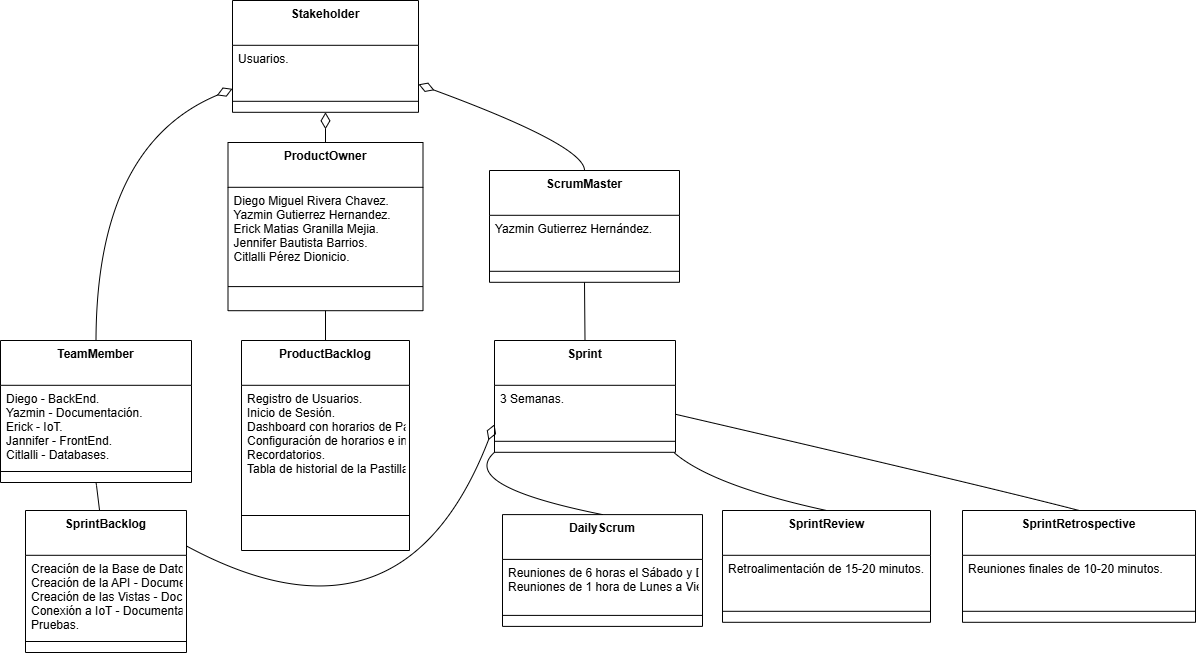

The diagram above was exported from draw.io. Its source (the exported page's mxGraphModel, read from the mxfile embedded in the PNG):
<mxGraphModel dx="874" dy="473" grid="1" gridSize="10" guides="1" tooltips="1" connect="1" arrows="1" fold="1" page="1" pageScale="1" pageWidth="827" pageHeight="1169" math="0" shadow="0">
  <root>
    <mxCell id="0" />
    <mxCell id="1" parent="0" />
    <mxCell id="2" value="Stakeholder" style="swimlane;fontStyle=1;align=center;verticalAlign=top;childLayout=stackLayout;horizontal=1;startSize=44.8;horizontalStack=0;resizeParent=1;resizeParentMax=0;resizeLast=0;collapsible=0;marginBottom=0;" parent="1" vertex="1">
      <mxGeometry x="240" y="8" width="186" height="111.8" as="geometry" />
    </mxCell>
    <mxCell id="3" value="Usuarios." style="text;strokeColor=none;fillColor=none;align=left;verticalAlign=top;spacingLeft=4;spacingRight=4;overflow=hidden;rotatable=0;points=[[0,0.5],[1,0.5]];portConstraint=eastwest;" parent="2" vertex="1">
      <mxGeometry y="44.8" width="186" height="45" as="geometry" />
    </mxCell>
    <mxCell id="4" style="line;strokeWidth=1;fillColor=none;align=left;verticalAlign=middle;spacingTop=-1;spacingLeft=3;spacingRight=3;rotatable=0;labelPosition=right;points=[];portConstraint=eastwest;strokeColor=inherit;" parent="2" vertex="1">
      <mxGeometry y="89.8" width="186" height="22" as="geometry" />
    </mxCell>
    <mxCell id="5" value="ProductOwner" style="swimlane;fontStyle=1;align=center;verticalAlign=top;childLayout=stackLayout;horizontal=1;startSize=44.8;horizontalStack=0;resizeParent=1;resizeParentMax=0;resizeLast=0;collapsible=0;marginBottom=0;" parent="1" vertex="1">
      <mxGeometry x="235.5" y="150" width="195" height="168.2" as="geometry" />
    </mxCell>
    <mxCell id="6" value="Diego Miguel Rivera Chavez.&#10;Yazmin Gutierrez Hernandez.&#10;Erick Matias Granilla Mejia.&#10;Jennifer Bautista Barrios.&#10;Citlalli Pérez Dionicio." style="text;strokeColor=none;fillColor=none;align=left;verticalAlign=top;spacingLeft=4;spacingRight=4;overflow=hidden;rotatable=0;points=[[0,0.5],[1,0.5]];portConstraint=eastwest;" parent="5" vertex="1">
      <mxGeometry y="44.8" width="195" height="75.2" as="geometry" />
    </mxCell>
    <mxCell id="7" style="line;strokeWidth=1;fillColor=none;align=left;verticalAlign=middle;spacingTop=-1;spacingLeft=3;spacingRight=3;rotatable=0;labelPosition=right;points=[];portConstraint=eastwest;strokeColor=inherit;" parent="5" vertex="1">
      <mxGeometry y="120" width="195" height="48.2" as="geometry" />
    </mxCell>
    <mxCell id="8" value="ScrumMaster" style="swimlane;fontStyle=1;align=center;verticalAlign=top;childLayout=stackLayout;horizontal=1;startSize=44.8;horizontalStack=0;resizeParent=1;resizeParentMax=0;resizeLast=0;collapsible=0;marginBottom=0;" parent="1" vertex="1">
      <mxGeometry x="497" y="178" width="190" height="111.8" as="geometry" />
    </mxCell>
    <mxCell id="9" value="Yazmin Gutierrez Hernández." style="text;strokeColor=none;fillColor=none;align=left;verticalAlign=top;spacingLeft=4;spacingRight=4;overflow=hidden;rotatable=0;points=[[0,0.5],[1,0.5]];portConstraint=eastwest;" parent="8" vertex="1">
      <mxGeometry y="44.8" width="190" height="45" as="geometry" />
    </mxCell>
    <mxCell id="10" style="line;strokeWidth=1;fillColor=none;align=left;verticalAlign=middle;spacingTop=-1;spacingLeft=3;spacingRight=3;rotatable=0;labelPosition=right;points=[];portConstraint=eastwest;strokeColor=inherit;" parent="8" vertex="1">
      <mxGeometry y="89.8" width="190" height="22" as="geometry" />
    </mxCell>
    <mxCell id="11" value="TeamMember" style="swimlane;fontStyle=1;align=center;verticalAlign=top;childLayout=stackLayout;horizontal=1;startSize=44.8;horizontalStack=0;resizeParent=1;resizeParentMax=0;resizeLast=0;collapsible=0;marginBottom=0;" parent="1" vertex="1">
      <mxGeometry x="8" y="348" width="191" height="142" as="geometry" />
    </mxCell>
    <mxCell id="12" value="Diego - BackEnd.&#10;Yazmin - Documentación.&#10;Erick - IoT.&#10;Jannifer - FrontEnd.&#10;Citlalli - Databases." style="text;strokeColor=none;fillColor=none;align=left;verticalAlign=top;spacingLeft=4;spacingRight=4;overflow=hidden;rotatable=0;points=[[0,0.5],[1,0.5]];portConstraint=eastwest;" parent="11" vertex="1">
      <mxGeometry y="44.8" width="191" height="75.2" as="geometry" />
    </mxCell>
    <mxCell id="13" style="line;strokeWidth=1;fillColor=none;align=left;verticalAlign=middle;spacingTop=-1;spacingLeft=3;spacingRight=3;rotatable=0;labelPosition=right;points=[];portConstraint=eastwest;strokeColor=inherit;" parent="11" vertex="1">
      <mxGeometry y="120" width="191" height="22" as="geometry" />
    </mxCell>
    <mxCell id="14" value="ProductBacklog" style="swimlane;fontStyle=1;align=center;verticalAlign=top;childLayout=stackLayout;horizontal=1;startSize=44.8;horizontalStack=0;resizeParent=1;resizeParentMax=0;resizeLast=0;collapsible=0;marginBottom=0;" parent="1" vertex="1">
      <mxGeometry x="249" y="348" width="168" height="210" as="geometry" />
    </mxCell>
    <mxCell id="15" value="Registro de Usuarios.&#10;Inicio de Sesión.&#10;Dashboard con horarios de Pastilla.&#10;Configuración de horarios e intervalos.&#10;Recordatorios.&#10;Tabla de historial de la Pastilla.&#10; " style="text;strokeColor=none;fillColor=none;align=left;verticalAlign=top;spacingLeft=4;spacingRight=4;overflow=hidden;rotatable=0;points=[[0,0.5],[1,0.5]];portConstraint=eastwest;" parent="14" vertex="1">
      <mxGeometry y="44.8" width="168" height="95.2" as="geometry" />
    </mxCell>
    <mxCell id="16" style="line;strokeWidth=1;fillColor=none;align=left;verticalAlign=middle;spacingTop=-1;spacingLeft=3;spacingRight=3;rotatable=0;labelPosition=right;points=[];portConstraint=eastwest;strokeColor=inherit;" parent="14" vertex="1">
      <mxGeometry y="140" width="168" height="70" as="geometry" />
    </mxCell>
    <mxCell id="17" value="SprintBacklog" style="swimlane;fontStyle=1;align=center;verticalAlign=top;childLayout=stackLayout;horizontal=1;startSize=44.8;horizontalStack=0;resizeParent=1;resizeParentMax=0;resizeLast=0;collapsible=0;marginBottom=0;" parent="1" vertex="1">
      <mxGeometry x="33" y="518" width="161" height="142" as="geometry" />
    </mxCell>
    <mxCell id="18" value="Creación de la Base de Datos(MongoDB).&#10;Creación de la API - Documentación.&#10;Creación de las Vistas - Documentación.&#10;Conexión a IoT - Documentación.&#10;Pruebas." style="text;strokeColor=none;fillColor=none;align=left;verticalAlign=top;spacingLeft=4;spacingRight=4;overflow=hidden;rotatable=0;points=[[0,0.5],[1,0.5]];portConstraint=eastwest;" parent="17" vertex="1">
      <mxGeometry y="44.8" width="161" height="75.2" as="geometry" />
    </mxCell>
    <mxCell id="19" style="line;strokeWidth=1;fillColor=none;align=left;verticalAlign=middle;spacingTop=-1;spacingLeft=3;spacingRight=3;rotatable=0;labelPosition=right;points=[];portConstraint=eastwest;strokeColor=inherit;" parent="17" vertex="1">
      <mxGeometry y="120" width="161" height="22" as="geometry" />
    </mxCell>
    <mxCell id="20" value="Sprint" style="swimlane;fontStyle=1;align=center;verticalAlign=top;childLayout=stackLayout;horizontal=1;startSize=44.8;horizontalStack=0;resizeParent=1;resizeParentMax=0;resizeLast=0;collapsible=0;marginBottom=0;" parent="1" vertex="1">
      <mxGeometry x="502" y="348" width="181" height="111.8" as="geometry" />
    </mxCell>
    <mxCell id="21" value="3 Semanas." style="text;strokeColor=none;fillColor=none;align=left;verticalAlign=top;spacingLeft=4;spacingRight=4;overflow=hidden;rotatable=0;points=[[0,0.5],[1,0.5]];portConstraint=eastwest;" parent="20" vertex="1">
      <mxGeometry y="44.8" width="181" height="45" as="geometry" />
    </mxCell>
    <mxCell id="22" style="line;strokeWidth=1;fillColor=none;align=left;verticalAlign=middle;spacingTop=-1;spacingLeft=3;spacingRight=3;rotatable=0;labelPosition=right;points=[];portConstraint=eastwest;strokeColor=inherit;" parent="20" vertex="1">
      <mxGeometry y="89.8" width="181" height="22" as="geometry" />
    </mxCell>
    <mxCell id="23" value="DailyScrum" style="swimlane;fontStyle=1;align=center;verticalAlign=top;childLayout=stackLayout;horizontal=1;startSize=44.8;horizontalStack=0;resizeParent=1;resizeParentMax=0;resizeLast=0;collapsible=0;marginBottom=0;" parent="1" vertex="1">
      <mxGeometry x="510" y="522.1" width="200" height="111.8" as="geometry" />
    </mxCell>
    <mxCell id="24" value="Reuniones de 6 horas el Sábado y Domingo.&#10;Reuniones de 1 hora de Lunes a Viernes." style="text;strokeColor=none;fillColor=none;align=left;verticalAlign=top;spacingLeft=4;spacingRight=4;overflow=hidden;rotatable=0;points=[[0,0.5],[1,0.5]];portConstraint=eastwest;" parent="23" vertex="1">
      <mxGeometry y="44.8" width="200" height="45" as="geometry" />
    </mxCell>
    <mxCell id="25" style="line;strokeWidth=1;fillColor=none;align=left;verticalAlign=middle;spacingTop=-1;spacingLeft=3;spacingRight=3;rotatable=0;labelPosition=right;points=[];portConstraint=eastwest;strokeColor=inherit;" parent="23" vertex="1">
      <mxGeometry y="89.8" width="200" height="22" as="geometry" />
    </mxCell>
    <mxCell id="26" value="SprintReview" style="swimlane;fontStyle=1;align=center;verticalAlign=top;childLayout=stackLayout;horizontal=1;startSize=44.8;horizontalStack=0;resizeParent=1;resizeParentMax=0;resizeLast=0;collapsible=0;marginBottom=0;" parent="1" vertex="1">
      <mxGeometry x="730" y="518" width="208" height="111.8" as="geometry" />
    </mxCell>
    <mxCell id="27" value="Retroalimentación de 15-20 minutos." style="text;strokeColor=none;fillColor=none;align=left;verticalAlign=top;spacingLeft=4;spacingRight=4;overflow=hidden;rotatable=0;points=[[0,0.5],[1,0.5]];portConstraint=eastwest;" parent="26" vertex="1">
      <mxGeometry y="44.8" width="208" height="45" as="geometry" />
    </mxCell>
    <mxCell id="28" style="line;strokeWidth=1;fillColor=none;align=left;verticalAlign=middle;spacingTop=-1;spacingLeft=3;spacingRight=3;rotatable=0;labelPosition=right;points=[];portConstraint=eastwest;strokeColor=inherit;" parent="26" vertex="1">
      <mxGeometry y="89.8" width="208" height="22" as="geometry" />
    </mxCell>
    <mxCell id="29" value="SprintRetrospective" style="swimlane;fontStyle=1;align=center;verticalAlign=top;childLayout=stackLayout;horizontal=1;startSize=44.8;horizontalStack=0;resizeParent=1;resizeParentMax=0;resizeLast=0;collapsible=0;marginBottom=0;" parent="1" vertex="1">
      <mxGeometry x="970" y="518" width="233" height="111.8" as="geometry" />
    </mxCell>
    <mxCell id="30" value="Reuniones finales de 10-20 minutos." style="text;strokeColor=none;fillColor=none;align=left;verticalAlign=top;spacingLeft=4;spacingRight=4;overflow=hidden;rotatable=0;points=[[0,0.5],[1,0.5]];portConstraint=eastwest;" parent="29" vertex="1">
      <mxGeometry y="44.8" width="233" height="45" as="geometry" />
    </mxCell>
    <mxCell id="31" style="line;strokeWidth=1;fillColor=none;align=left;verticalAlign=middle;spacingTop=-1;spacingLeft=3;spacingRight=3;rotatable=0;labelPosition=right;points=[];portConstraint=eastwest;strokeColor=inherit;" parent="29" vertex="1">
      <mxGeometry y="89.8" width="233" height="22" as="geometry" />
    </mxCell>
    <mxCell id="32" value="" style="curved=1;startArrow=diamondThin;startSize=14;startFill=0;endArrow=none;exitX=0.5;exitY=1;entryX=0.5;entryY=0;" parent="1" source="2" target="5" edge="1">
      <mxGeometry relative="1" as="geometry">
        <Array as="points" />
      </mxGeometry>
    </mxCell>
    <mxCell id="33" value="" style="curved=1;startArrow=diamondThin;startSize=14;startFill=0;endArrow=none;exitX=1;exitY=0.75;entryX=0.5;entryY=0;" parent="1" source="2" target="8" edge="1">
      <mxGeometry relative="1" as="geometry">
        <Array as="points">
          <mxPoint x="592" y="153" />
        </Array>
      </mxGeometry>
    </mxCell>
    <mxCell id="34" value="" style="curved=1;startArrow=diamondThin;startSize=14;startFill=0;endArrow=none;exitX=0;exitY=0.79;entryX=0.5;entryY=0;" parent="1" source="2" target="11" edge="1">
      <mxGeometry relative="1" as="geometry">
        <Array as="points">
          <mxPoint x="104" y="153" />
        </Array>
      </mxGeometry>
    </mxCell>
    <mxCell id="35" value="" style="curved=1;startArrow=none;endArrow=none;exitX=0.5;exitY=1;entryX=0.5;entryY=0;" parent="1" source="8" target="20" edge="1">
      <mxGeometry relative="1" as="geometry">
        <Array as="points" />
      </mxGeometry>
    </mxCell>
    <mxCell id="36" value="" style="curved=1;startArrow=none;endArrow=none;exitX=0.5;exitY=1;entryX=0.5;entryY=0;" parent="1" source="5" target="14" edge="1">
      <mxGeometry relative="1" as="geometry">
        <Array as="points" />
      </mxGeometry>
    </mxCell>
    <mxCell id="37" value="" style="curved=1;startArrow=none;endArrow=none;exitX=0.5;exitY=1;entryX=0.46;entryY=0;" parent="1" source="11" target="17" edge="1">
      <mxGeometry relative="1" as="geometry">
        <Array as="points">
          <mxPoint x="104" y="493" />
        </Array>
      </mxGeometry>
    </mxCell>
    <mxCell id="38" value="" style="curved=1;startArrow=diamondThin;startSize=14;startFill=0;endArrow=none;exitX=0;exitY=0.75;entryX=1;entryY=0.25;" parent="1" source="20" target="17" edge="1">
      <mxGeometry relative="1" as="geometry">
        <Array as="points">
          <mxPoint x="410" y="670" />
        </Array>
      </mxGeometry>
    </mxCell>
    <mxCell id="39" value="" style="curved=1;startArrow=none;endArrow=none;exitX=0;exitY=1;entryX=0.5;entryY=0;" parent="1" source="20" target="23" edge="1">
      <mxGeometry relative="1" as="geometry">
        <Array as="points">
          <mxPoint x="465" y="493" />
        </Array>
      </mxGeometry>
    </mxCell>
    <mxCell id="40" value="" style="curved=1;startArrow=none;endArrow=none;exitX=0.99;exitY=1;entryX=0.5;entryY=0;" parent="1" source="20" target="26" edge="1">
      <mxGeometry relative="1" as="geometry">
        <Array as="points">
          <mxPoint x="719" y="493" />
        </Array>
      </mxGeometry>
    </mxCell>
    <mxCell id="41" value="" style="curved=1;startArrow=none;endArrow=none;exitX=1;exitY=0.66;entryX=0.5;entryY=0;" parent="1" source="20" target="29" edge="1">
      <mxGeometry relative="1" as="geometry">
        <Array as="points">
          <mxPoint x="990" y="493" />
        </Array>
      </mxGeometry>
    </mxCell>
  </root>
</mxGraphModel>